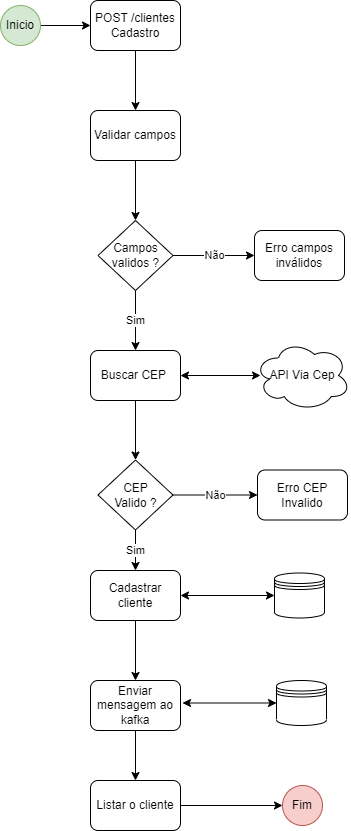

The diagram above was exported from draw.io. Its source (the exported page's mxGraphModel, read from the mxfile embedded in the PNG):
<mxGraphModel dx="1434" dy="796" grid="1" gridSize="10" guides="1" tooltips="1" connect="1" arrows="1" fold="1" page="1" pageScale="1" pageWidth="827" pageHeight="1169" math="0" shadow="0">
  <root>
    <mxCell id="0" />
    <mxCell id="1" parent="0" />
    <mxCell id="dVqgbMqHM1VHZXH_YH7Y-3" style="edgeStyle=orthogonalEdgeStyle;rounded=0;orthogonalLoop=1;jettySize=auto;html=1;" edge="1" parent="1" source="dVqgbMqHM1VHZXH_YH7Y-1" target="dVqgbMqHM1VHZXH_YH7Y-2">
      <mxGeometry relative="1" as="geometry" />
    </mxCell>
    <mxCell id="dVqgbMqHM1VHZXH_YH7Y-1" value="Inicio" style="ellipse;whiteSpace=wrap;html=1;aspect=fixed;fillColor=#d5e8d4;strokeColor=#82b366;" vertex="1" parent="1">
      <mxGeometry x="160" y="95" width="40" height="40" as="geometry" />
    </mxCell>
    <mxCell id="dVqgbMqHM1VHZXH_YH7Y-5" style="edgeStyle=orthogonalEdgeStyle;rounded=0;orthogonalLoop=1;jettySize=auto;html=1;" edge="1" parent="1" source="dVqgbMqHM1VHZXH_YH7Y-2" target="dVqgbMqHM1VHZXH_YH7Y-4">
      <mxGeometry relative="1" as="geometry" />
    </mxCell>
    <mxCell id="dVqgbMqHM1VHZXH_YH7Y-2" value="POST /clientes&lt;br&gt;Cadastro" style="rounded=1;whiteSpace=wrap;html=1;" vertex="1" parent="1">
      <mxGeometry x="250" y="90" width="90" height="50" as="geometry" />
    </mxCell>
    <mxCell id="dVqgbMqHM1VHZXH_YH7Y-7" style="edgeStyle=orthogonalEdgeStyle;rounded=0;orthogonalLoop=1;jettySize=auto;html=1;entryX=0.5;entryY=0;entryDx=0;entryDy=0;" edge="1" parent="1" source="dVqgbMqHM1VHZXH_YH7Y-4" target="dVqgbMqHM1VHZXH_YH7Y-6">
      <mxGeometry relative="1" as="geometry" />
    </mxCell>
    <mxCell id="dVqgbMqHM1VHZXH_YH7Y-4" value="Validar campos" style="rounded=1;whiteSpace=wrap;html=1;" vertex="1" parent="1">
      <mxGeometry x="250" y="200" width="90" height="50" as="geometry" />
    </mxCell>
    <mxCell id="dVqgbMqHM1VHZXH_YH7Y-9" value="Não" style="edgeStyle=orthogonalEdgeStyle;rounded=0;orthogonalLoop=1;jettySize=auto;html=1;entryX=0;entryY=0.5;entryDx=0;entryDy=0;" edge="1" parent="1" source="dVqgbMqHM1VHZXH_YH7Y-6" target="dVqgbMqHM1VHZXH_YH7Y-8">
      <mxGeometry relative="1" as="geometry" />
    </mxCell>
    <mxCell id="dVqgbMqHM1VHZXH_YH7Y-11" value="Sim" style="edgeStyle=orthogonalEdgeStyle;rounded=0;orthogonalLoop=1;jettySize=auto;html=1;entryX=0.5;entryY=0;entryDx=0;entryDy=0;" edge="1" parent="1" source="dVqgbMqHM1VHZXH_YH7Y-6" target="dVqgbMqHM1VHZXH_YH7Y-10">
      <mxGeometry relative="1" as="geometry" />
    </mxCell>
    <mxCell id="dVqgbMqHM1VHZXH_YH7Y-6" value="Campos validos ?" style="rhombus;whiteSpace=wrap;html=1;" vertex="1" parent="1">
      <mxGeometry x="257.5" y="310" width="75" height="70" as="geometry" />
    </mxCell>
    <mxCell id="dVqgbMqHM1VHZXH_YH7Y-8" value="Erro campos inválidos" style="rounded=1;whiteSpace=wrap;html=1;" vertex="1" parent="1">
      <mxGeometry x="414" y="320" width="90" height="50" as="geometry" />
    </mxCell>
    <mxCell id="dVqgbMqHM1VHZXH_YH7Y-17" style="edgeStyle=orthogonalEdgeStyle;rounded=0;orthogonalLoop=1;jettySize=auto;html=1;entryX=0.5;entryY=0;entryDx=0;entryDy=0;" edge="1" parent="1" source="dVqgbMqHM1VHZXH_YH7Y-10" target="dVqgbMqHM1VHZXH_YH7Y-16">
      <mxGeometry relative="1" as="geometry" />
    </mxCell>
    <mxCell id="dVqgbMqHM1VHZXH_YH7Y-10" value="Buscar CEP&amp;nbsp;" style="rounded=1;whiteSpace=wrap;html=1;" vertex="1" parent="1">
      <mxGeometry x="250" y="440" width="90" height="50" as="geometry" />
    </mxCell>
    <mxCell id="dVqgbMqHM1VHZXH_YH7Y-12" value="API Via Cep" style="ellipse;shape=cloud;whiteSpace=wrap;html=1;" vertex="1" parent="1">
      <mxGeometry x="414" y="430" width="96" height="70" as="geometry" />
    </mxCell>
    <mxCell id="dVqgbMqHM1VHZXH_YH7Y-21" value="Não" style="edgeStyle=orthogonalEdgeStyle;rounded=0;orthogonalLoop=1;jettySize=auto;html=1;entryX=0;entryY=0.5;entryDx=0;entryDy=0;" edge="1" parent="1" source="dVqgbMqHM1VHZXH_YH7Y-16" target="dVqgbMqHM1VHZXH_YH7Y-20">
      <mxGeometry relative="1" as="geometry" />
    </mxCell>
    <mxCell id="dVqgbMqHM1VHZXH_YH7Y-23" value="Sim" style="edgeStyle=orthogonalEdgeStyle;rounded=0;orthogonalLoop=1;jettySize=auto;html=1;entryX=0.5;entryY=0;entryDx=0;entryDy=0;" edge="1" parent="1" source="dVqgbMqHM1VHZXH_YH7Y-16" target="dVqgbMqHM1VHZXH_YH7Y-22">
      <mxGeometry relative="1" as="geometry" />
    </mxCell>
    <mxCell id="dVqgbMqHM1VHZXH_YH7Y-16" value="CEP &lt;br&gt;Valido ?" style="rhombus;whiteSpace=wrap;html=1;" vertex="1" parent="1">
      <mxGeometry x="257.5" y="549.5" width="75" height="70" as="geometry" />
    </mxCell>
    <mxCell id="dVqgbMqHM1VHZXH_YH7Y-18" value="" style="endArrow=classic;startArrow=classic;html=1;rounded=0;exitX=1;exitY=0.5;exitDx=0;exitDy=0;" edge="1" parent="1" source="dVqgbMqHM1VHZXH_YH7Y-10">
      <mxGeometry width="50" height="50" relative="1" as="geometry">
        <mxPoint x="390" y="550" as="sourcePoint" />
        <mxPoint x="420" y="465" as="targetPoint" />
      </mxGeometry>
    </mxCell>
    <mxCell id="dVqgbMqHM1VHZXH_YH7Y-20" value="Erro CEP Invalido" style="rounded=1;whiteSpace=wrap;html=1;" vertex="1" parent="1">
      <mxGeometry x="417" y="559.5" width="90" height="50" as="geometry" />
    </mxCell>
    <mxCell id="dVqgbMqHM1VHZXH_YH7Y-28" style="edgeStyle=orthogonalEdgeStyle;rounded=0;orthogonalLoop=1;jettySize=auto;html=1;entryX=0.5;entryY=0;entryDx=0;entryDy=0;" edge="1" parent="1" source="dVqgbMqHM1VHZXH_YH7Y-22" target="dVqgbMqHM1VHZXH_YH7Y-27">
      <mxGeometry relative="1" as="geometry" />
    </mxCell>
    <mxCell id="dVqgbMqHM1VHZXH_YH7Y-22" value="Cadastrar cliente" style="rounded=1;whiteSpace=wrap;html=1;" vertex="1" parent="1">
      <mxGeometry x="250" y="660" width="90" height="50" as="geometry" />
    </mxCell>
    <mxCell id="dVqgbMqHM1VHZXH_YH7Y-24" value="" style="shape=datastore;whiteSpace=wrap;html=1;" vertex="1" parent="1">
      <mxGeometry x="434" y="662.5" width="50" height="45" as="geometry" />
    </mxCell>
    <mxCell id="dVqgbMqHM1VHZXH_YH7Y-26" value="" style="endArrow=classic;startArrow=classic;html=1;rounded=0;exitX=1;exitY=0.5;exitDx=0;exitDy=0;entryX=0;entryY=0.5;entryDx=0;entryDy=0;" edge="1" parent="1" source="dVqgbMqHM1VHZXH_YH7Y-22" target="dVqgbMqHM1VHZXH_YH7Y-24">
      <mxGeometry width="50" height="50" relative="1" as="geometry">
        <mxPoint x="350" y="684.5" as="sourcePoint" />
        <mxPoint x="430" y="684.5" as="targetPoint" />
      </mxGeometry>
    </mxCell>
    <mxCell id="dVqgbMqHM1VHZXH_YH7Y-32" style="edgeStyle=orthogonalEdgeStyle;rounded=0;orthogonalLoop=1;jettySize=auto;html=1;entryX=0.5;entryY=0;entryDx=0;entryDy=0;" edge="1" parent="1" source="dVqgbMqHM1VHZXH_YH7Y-27" target="dVqgbMqHM1VHZXH_YH7Y-31">
      <mxGeometry relative="1" as="geometry" />
    </mxCell>
    <mxCell id="dVqgbMqHM1VHZXH_YH7Y-27" value="Enviar mensagem ao kafka" style="rounded=1;whiteSpace=wrap;html=1;" vertex="1" parent="1">
      <mxGeometry x="250" y="770" width="90" height="50" as="geometry" />
    </mxCell>
    <mxCell id="dVqgbMqHM1VHZXH_YH7Y-29" value="" style="shape=datastore;whiteSpace=wrap;html=1;" vertex="1" parent="1">
      <mxGeometry x="436" y="770" width="50" height="45" as="geometry" />
    </mxCell>
    <mxCell id="dVqgbMqHM1VHZXH_YH7Y-30" value="" style="endArrow=classic;startArrow=classic;html=1;rounded=0;exitX=1;exitY=0.5;exitDx=0;exitDy=0;entryX=0;entryY=0.5;entryDx=0;entryDy=0;" edge="1" parent="1" target="dVqgbMqHM1VHZXH_YH7Y-29">
      <mxGeometry width="50" height="50" relative="1" as="geometry">
        <mxPoint x="342" y="792.5" as="sourcePoint" />
        <mxPoint x="432" y="792" as="targetPoint" />
      </mxGeometry>
    </mxCell>
    <mxCell id="dVqgbMqHM1VHZXH_YH7Y-34" style="edgeStyle=orthogonalEdgeStyle;rounded=0;orthogonalLoop=1;jettySize=auto;html=1;" edge="1" parent="1" source="dVqgbMqHM1VHZXH_YH7Y-31" target="dVqgbMqHM1VHZXH_YH7Y-33">
      <mxGeometry relative="1" as="geometry" />
    </mxCell>
    <mxCell id="dVqgbMqHM1VHZXH_YH7Y-31" value="Listar o cliente" style="rounded=1;whiteSpace=wrap;html=1;" vertex="1" parent="1">
      <mxGeometry x="250" y="870" width="90" height="50" as="geometry" />
    </mxCell>
    <mxCell id="dVqgbMqHM1VHZXH_YH7Y-33" value="Fim" style="ellipse;whiteSpace=wrap;html=1;aspect=fixed;fillColor=#f8cecc;strokeColor=#b85450;" vertex="1" parent="1">
      <mxGeometry x="442" y="875" width="40" height="40" as="geometry" />
    </mxCell>
  </root>
</mxGraphModel>